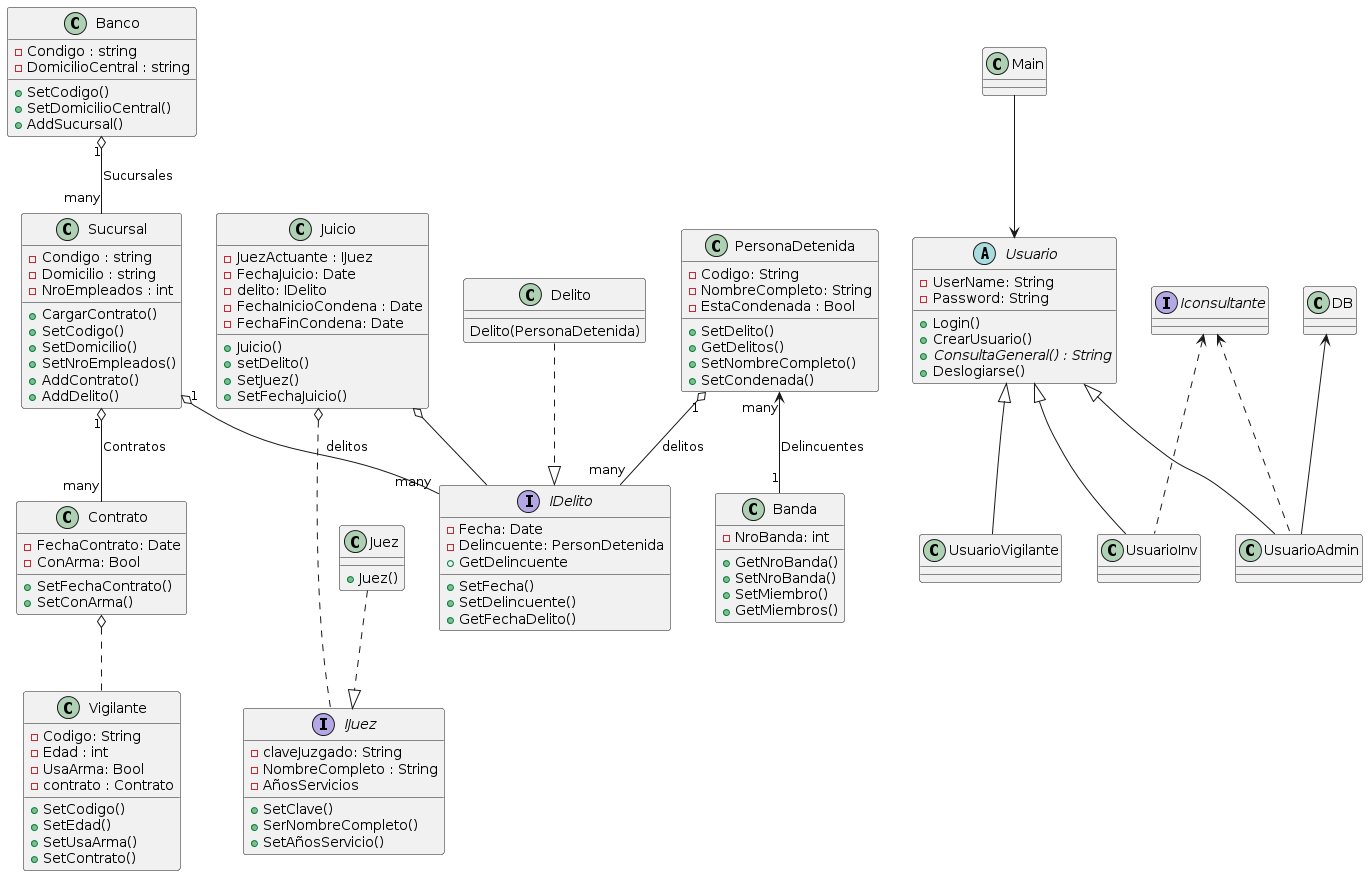

The diagram above was rendered by PlantUML. Its source (embedded in the PNG):
@startuml
class Banco{
 -Condigo : string
 -DomicilioCentral : string
 +SetCodigo()
 +SetDomicilioCentral()
 +AddSucursal()
}

class Sucursal{
 -Condigo : string
 -Domicilio : string
 -NroEmpleados : int
 +CargarContrato()
 +SetCodigo()
 +SetDomicilio()
 +SetNroEmpleados()
 +AddContrato()
 +AddDelito()
}

class Vigilante{
 -Codigo: String
 -Edad : int
 -UsaArma: Bool
 -contrato : Contrato
+SetCodigo()
+SetEdad()
+SetUsaArma()
+SetContrato()
}

class Contrato{
 -FechaContrato: Date
 -ConArma: Bool
 +SetFechaContrato()
 +SetConArma()
}

interface IDelito{
 -Fecha: Date
 -Delincuente: PersonDetenida
 +SetFecha()
 +SetDelincuente()
 +GetDelincuente
 +GetFechaDelito()
}

class Delito{
  Delito(PersonaDetenida)
}

class PersonaDetenida{
 -Codigo: String
 -NombreCompleto: String
 -EstaCondenada : Bool 
 +SetDelito()
 +GetDelitos()
 +SetNombreCompleto()
 +SetCondenada()
}

class Banda{
 -NroBanda: int
 +GetNroBanda()
 +SetNroBanda()
 +SetMiembro()
 +GetMiembros()
}

interface  IJuez{
-claveJuzgado: String
-NombreCompleto : String
-AñosServicios
+SetClave()
+SerNombreCompleto()
+SetAñosServicio()
}

class Juez{
 + Juez()
}
class Juicio{
-JuezActuante : IJuez
-FechaJuicio: Date
-delito: IDelito
-FechaInicioCondena : Date
-FechaFinCondena: Date
+Juicio()
+setDelito()
+SetJuez()
+SetFechaJuicio()
}

abstract class Usuario{
-UserName: String
-Password: String
+Login()
+CrearUsuario()
+{abstract}ConsultaGeneral() : String
+Deslogiarse()
}

interface Iconsultante{}

class Main{
}

class DB{}
DB  <-- UsuarioAdmin
Delito ..|> IDelito
Sucursal "1" o-- "many" IDelito : delitos
Sucursal "1" o-- "many" Contrato : Contratos
PersonaDetenida "many" <-- "1" Banda : Delincuentes
PersonaDetenida "1" o-- "many" IDelito : delitos
Contrato o.. Vigilante
Juez ..|>IJuez
Juicio o... IJuez
Juicio o-- IDelito
Banco "1" o-- "many" Sucursal: Sucursales 
Usuario <|-- UsuarioAdmin
Usuario <|-- UsuarioInv
Usuario <|-- UsuarioVigilante
Iconsultante <.. UsuarioAdmin
Iconsultante <.. UsuarioInv
Main --> Usuario
@enduml